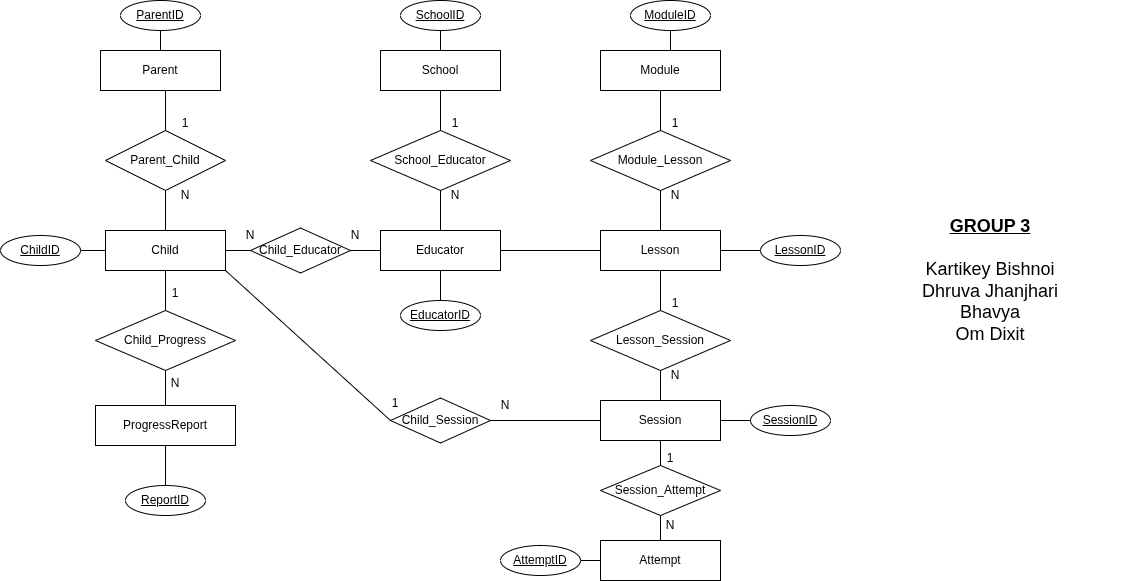

The diagram above was exported from draw.io. Its source (the exported page's mxGraphModel, read from the mxfile embedded in the PNG):
<mxGraphModel dx="830" dy="963" grid="1" gridSize="10" guides="1" tooltips="1" connect="1" arrows="1" fold="1" page="1" pageScale="1" pageWidth="850" pageHeight="1100" math="0" shadow="0">
  <root>
    <mxCell id="0" />
    <mxCell id="1" parent="0" />
    <mxCell id="bPzWk9YnMP_0Z008zYN--1" parent="1" style="shape=rectangle;whiteSpace=wrap;html=1;fillColor=light-dark(#FFFFFF,#FFB366);" value="Parent" vertex="1">
      <mxGeometry height="40" width="120" x="100" y="70" as="geometry" />
    </mxCell>
    <mxCell id="bPzWk9YnMP_0Z008zYN--2" parent="1" style="shape=rectangle;whiteSpace=wrap;html=1;fillColor=light-dark(#FFFFFF,#FFB366);" value="School" vertex="1">
      <mxGeometry height="40" width="120" x="380" y="70" as="geometry" />
    </mxCell>
    <mxCell id="bPzWk9YnMP_0Z008zYN--3" parent="1" style="shape=rectangle;whiteSpace=wrap;html=1;fillColor=light-dark(#FFFFFF,#FFB366);" value="Module" vertex="1">
      <mxGeometry height="40" width="120" x="600" y="70" as="geometry" />
    </mxCell>
    <mxCell id="bPzWk9YnMP_0Z008zYN--4" parent="1" style="shape=rectangle;whiteSpace=wrap;html=1;fillColor=light-dark(#FFFFFF,#FFB366);" value="Child" vertex="1">
      <mxGeometry height="40" width="120" x="105" y="250" as="geometry" />
    </mxCell>
    <mxCell id="bPzWk9YnMP_0Z008zYN--5" parent="1" style="shape=rectangle;whiteSpace=wrap;html=1;fillColor=light-dark(#FFFFFF,#FFB366);" value="Educator" vertex="1">
      <mxGeometry height="40" width="120" x="380" y="250" as="geometry" />
    </mxCell>
    <mxCell id="bPzWk9YnMP_0Z008zYN--6" parent="1" style="shape=rectangle;whiteSpace=wrap;html=1;fillColor=light-dark(#FFFFFF,#FFB366);" value="Lesson" vertex="1">
      <mxGeometry height="40" width="120" x="600" y="250" as="geometry" />
    </mxCell>
    <mxCell id="bPzWk9YnMP_0Z008zYN--7" parent="1" style="shape=rectangle;whiteSpace=wrap;html=1;fillColor=light-dark(#FFFFFF,#FFB366);" value="Session" vertex="1">
      <mxGeometry height="40" width="120" x="600" y="420" as="geometry" />
    </mxCell>
    <mxCell id="bPzWk9YnMP_0Z008zYN--8" parent="1" style="shape=rectangle;whiteSpace=wrap;html=1;fillColor=light-dark(#FFFFFF,#FFB366);" value="Attempt" vertex="1">
      <mxGeometry height="40" width="120" x="600" y="560" as="geometry" />
    </mxCell>
    <mxCell id="bPzWk9YnMP_0Z008zYN--9" parent="1" style="shape=rectangle;whiteSpace=wrap;html=1;fillColor=light-dark(#FFFFFF,#FFB366);" value="ProgressReport" vertex="1">
      <mxGeometry height="40" width="140" x="95" y="425" as="geometry" />
    </mxCell>
    <mxCell id="bPzWk9YnMP_0Z008zYN--10" parent="1" style="shape=ellipse;whiteSpace=wrap;html=1;fontStyle=4;fillColor=light-dark(#FFFFFF,#7EA6E0);" value="ParentID" vertex="1">
      <mxGeometry height="30" width="80" x="120" y="20" as="geometry" />
    </mxCell>
    <mxCell id="bPzWk9YnMP_0Z008zYN--11" parent="1" style="shape=ellipse;whiteSpace=wrap;html=1;fontStyle=4;fillColor=light-dark(#FFFFFF,#7EA6E0);" value="SchoolID" vertex="1">
      <mxGeometry height="30" width="80" x="400" y="20" as="geometry" />
    </mxCell>
    <mxCell id="bPzWk9YnMP_0Z008zYN--12" parent="1" style="shape=ellipse;whiteSpace=wrap;html=1;fontStyle=4;fillColor=light-dark(#FFFFFF,#7EA6E0);" value="ModuleID" vertex="1">
      <mxGeometry height="30" width="80" x="630" y="20" as="geometry" />
    </mxCell>
    <mxCell id="bPzWk9YnMP_0Z008zYN--13" parent="1" style="shape=ellipse;whiteSpace=wrap;html=1;fontStyle=4;fillColor=light-dark(#FFFFFF,#7EA6E0);" value="ChildID" vertex="1">
      <mxGeometry height="30" width="80" y="255" as="geometry" />
    </mxCell>
    <mxCell id="bPzWk9YnMP_0Z008zYN--14" parent="1" style="shape=ellipse;whiteSpace=wrap;html=1;fontStyle=4;fillColor=light-dark(#FFFFFF,#7EA6E0);" value="EducatorID" vertex="1">
      <mxGeometry height="30" width="80" x="400" y="320" as="geometry" />
    </mxCell>
    <mxCell id="bPzWk9YnMP_0Z008zYN--15" parent="1" style="shape=ellipse;whiteSpace=wrap;html=1;fontStyle=4;fillColor=light-dark(#FFFFFF,#7EA6E0);" value="LessonID" vertex="1">
      <mxGeometry height="30" width="80" x="760" y="255" as="geometry" />
    </mxCell>
    <mxCell id="bPzWk9YnMP_0Z008zYN--16" parent="1" style="shape=ellipse;whiteSpace=wrap;html=1;fontStyle=4;fillColor=light-dark(#FFFFFF,#7EA6E0);" value="SessionID" vertex="1">
      <mxGeometry height="30" width="80" x="750" y="425" as="geometry" />
    </mxCell>
    <mxCell id="bPzWk9YnMP_0Z008zYN--17" parent="1" style="shape=ellipse;whiteSpace=wrap;html=1;fontStyle=4;fillColor=light-dark(#FFFFFF,#7EA6E0);" value="AttemptID" vertex="1">
      <mxGeometry height="30" width="80" x="500" y="565" as="geometry" />
    </mxCell>
    <mxCell id="bPzWk9YnMP_0Z008zYN--18" parent="1" style="shape=ellipse;whiteSpace=wrap;html=1;fontStyle=4;fillColor=light-dark(#FFFFFF,#7EA6E0);" value="ReportID" vertex="1">
      <mxGeometry height="30" width="80" x="125" y="505" as="geometry" />
    </mxCell>
    <mxCell id="bPzWk9YnMP_0Z008zYN--19" parent="1" style="shape=rhombus;whiteSpace=wrap;html=1;fillColor=light-dark(#FFFFFF,#A680B8);" value="Parent_Child" vertex="1">
      <mxGeometry height="60" width="120" x="105" y="150" as="geometry" />
    </mxCell>
    <mxCell id="bPzWk9YnMP_0Z008zYN--20" parent="1" style="shape=rhombus;whiteSpace=wrap;html=1;fillColor=light-dark(#FFFFFF,#A680B8);" value="School_Educator" vertex="1">
      <mxGeometry height="60" width="140" x="370" y="150" as="geometry" />
    </mxCell>
    <mxCell id="bPzWk9YnMP_0Z008zYN--21" parent="1" style="shape=rhombus;whiteSpace=wrap;html=1;fillColor=light-dark(#FFFFFF,#A680B8);" value="Module_Lesson" vertex="1">
      <mxGeometry height="60" width="140" x="590" y="150" as="geometry" />
    </mxCell>
    <mxCell id="bPzWk9YnMP_0Z008zYN--22" parent="1" style="shape=rhombus;whiteSpace=wrap;html=1;fillColor=light-dark(#FFFFFF,#A680B8);" value="Child_Educator" vertex="1">
      <mxGeometry height="45" width="100" x="250" y="247.5" as="geometry" />
    </mxCell>
    <mxCell id="bPzWk9YnMP_0Z008zYN--23" parent="1" style="shape=rhombus;whiteSpace=wrap;html=1;fillColor=light-dark(#FFFFFF,#A680B8);" value="Lesson_Session" vertex="1">
      <mxGeometry height="60" width="140" x="590" y="330" as="geometry" />
    </mxCell>
    <mxCell id="bPzWk9YnMP_0Z008zYN--24" parent="1" style="shape=rhombus;whiteSpace=wrap;html=1;fillColor=light-dark(#FFFFFF,#A680B8);" value="Session_Attempt" vertex="1">
      <mxGeometry height="50" width="120" x="600" y="485" as="geometry" />
    </mxCell>
    <mxCell id="bPzWk9YnMP_0Z008zYN--25" parent="1" style="shape=rhombus;whiteSpace=wrap;html=1;fillColor=light-dark(#FFFFFF,#A680B8);" value="Child_Progress" vertex="1">
      <mxGeometry height="60" width="140" x="95" y="330" as="geometry" />
    </mxCell>
    <mxCell id="bPzWk9YnMP_0Z008zYN--29" parent="1" style="shape=rhombus;whiteSpace=wrap;html=1;fillColor=light-dark(#FFFFFF,#A680B8);" value="Child_Session" vertex="1">
      <mxGeometry height="45" width="100" x="390" y="417.5" as="geometry" />
    </mxCell>
    <mxCell id="2n8edWSooTqtF_SV-UAL-1" parent="1" style="text;html=1;whiteSpace=wrap;strokeColor=none;fillColor=none;align=center;verticalAlign=middle;rounded=0;fontSize=18;" value="&lt;font&gt;&lt;b&gt;&lt;u&gt;GROUP 3&lt;/u&gt;&lt;/b&gt;&lt;/font&gt;&lt;div&gt;&lt;br&gt;&lt;/div&gt;&lt;div&gt;&lt;span&gt;Kartikey Bishnoi&lt;/span&gt;&lt;/div&gt;&lt;div&gt;&lt;span&gt;Dhruva Jhanjhari&lt;/span&gt;&lt;/div&gt;&lt;div&gt;&lt;span&gt;Bhavya&lt;/span&gt;&lt;/div&gt;&lt;div&gt;&lt;span&gt;Om Dixit&lt;/span&gt;&lt;/div&gt;" vertex="1">
      <mxGeometry height="40" width="260" x="860" y="280" as="geometry" />
    </mxCell>
    <mxCell id="2n8edWSooTqtF_SV-UAL-14" edge="1" parent="1" source="bPzWk9YnMP_0Z008zYN--19" style="endArrow=none;html=1;rounded=0;exitX=0.5;exitY=0;exitDx=0;exitDy=0;entryX=0.542;entryY=1;entryDx=0;entryDy=0;entryPerimeter=0;" target="bPzWk9YnMP_0Z008zYN--1" value="">
      <mxGeometry height="50" relative="1" width="50" as="geometry">
        <mxPoint x="430" y="380" as="sourcePoint" />
        <mxPoint x="190" y="140" as="targetPoint" />
      </mxGeometry>
    </mxCell>
    <mxCell id="2n8edWSooTqtF_SV-UAL-21" edge="1" parent="1" style="endArrow=none;html=1;rounded=0;" target="bPzWk9YnMP_0Z008zYN--12" value="">
      <mxGeometry height="50" relative="1" width="50" as="geometry">
        <mxPoint x="670" y="70" as="sourcePoint" />
        <mxPoint x="685" y="40" as="targetPoint" />
      </mxGeometry>
    </mxCell>
    <mxCell id="2n8edWSooTqtF_SV-UAL-22" edge="1" parent="1" source="bPzWk9YnMP_0Z008zYN--6" style="endArrow=none;html=1;rounded=0;" target="bPzWk9YnMP_0Z008zYN--15" value="">
      <mxGeometry height="50" relative="1" width="50" as="geometry">
        <mxPoint x="720" y="305" as="sourcePoint" />
        <mxPoint x="770" y="255" as="targetPoint" />
      </mxGeometry>
    </mxCell>
    <mxCell id="2n8edWSooTqtF_SV-UAL-23" edge="1" parent="1" style="endArrow=none;html=1;rounded=0;entryX=0;entryY=0.5;entryDx=0;entryDy=0;" target="bPzWk9YnMP_0Z008zYN--16" value="">
      <mxGeometry height="50" relative="1" width="50" as="geometry">
        <mxPoint x="720" y="440" as="sourcePoint" />
        <mxPoint x="750" y="390" as="targetPoint" />
      </mxGeometry>
    </mxCell>
    <mxCell id="2n8edWSooTqtF_SV-UAL-24" edge="1" parent="1" source="bPzWk9YnMP_0Z008zYN--17" style="endArrow=none;html=1;rounded=0;entryX=0;entryY=0.5;entryDx=0;entryDy=0;exitX=1;exitY=0.5;exitDx=0;exitDy=0;" target="bPzWk9YnMP_0Z008zYN--8" value="">
      <mxGeometry height="50" relative="1" width="50" as="geometry">
        <mxPoint x="540" y="565" as="sourcePoint" />
        <mxPoint x="590" y="515" as="targetPoint" />
      </mxGeometry>
    </mxCell>
    <mxCell id="tv699MZt_7k7CB6pBlc_-6" edge="1" parent="1" source="bPzWk9YnMP_0Z008zYN--25" style="endArrow=none;html=1;rounded=0;entryX=0.5;entryY=1;entryDx=0;entryDy=0;exitX=0.5;exitY=0;exitDx=0;exitDy=0;" target="bPzWk9YnMP_0Z008zYN--4" value="">
      <mxGeometry height="50" relative="1" width="50" as="geometry">
        <mxPoint x="330" y="250" as="sourcePoint" />
        <mxPoint x="380" y="200" as="targetPoint" />
      </mxGeometry>
    </mxCell>
    <mxCell id="2n8edWSooTqtF_SV-UAL-17" edge="1" parent="1" source="bPzWk9YnMP_0Z008zYN--4" style="endArrow=none;html=1;rounded=0;exitX=0.5;exitY=0;exitDx=0;exitDy=0;entryX=0.5;entryY=1;entryDx=0;entryDy=0;" target="bPzWk9YnMP_0Z008zYN--19" value="">
      <mxGeometry height="50" relative="1" width="50" as="geometry">
        <mxPoint x="430" y="380" as="sourcePoint" />
        <mxPoint x="190" y="230" as="targetPoint" />
      </mxGeometry>
    </mxCell>
    <mxCell id="2n8edWSooTqtF_SV-UAL-27" edge="1" parent="1" source="bPzWk9YnMP_0Z008zYN--2" style="endArrow=none;html=1;rounded=0;entryX=0.5;entryY=1;entryDx=0;entryDy=0;exitX=0.5;exitY=0;exitDx=0;exitDy=0;" target="bPzWk9YnMP_0Z008zYN--11" value="">
      <mxGeometry height="50" relative="1" width="50" as="geometry">
        <mxPoint x="410" y="90" as="sourcePoint" />
        <mxPoint x="460" y="40" as="targetPoint" />
      </mxGeometry>
    </mxCell>
    <mxCell id="2n8edWSooTqtF_SV-UAL-16" edge="1" parent="1" source="bPzWk9YnMP_0Z008zYN--18" style="endArrow=none;html=1;rounded=0;exitX=0.5;exitY=0;exitDx=0;exitDy=0;entryX=0.5;entryY=1;entryDx=0;entryDy=0;" target="bPzWk9YnMP_0Z008zYN--9" value="">
      <mxGeometry height="50" relative="1" width="50" as="geometry">
        <mxPoint x="125" y="510" as="sourcePoint" />
        <mxPoint x="175" y="460" as="targetPoint" />
      </mxGeometry>
    </mxCell>
    <mxCell id="2n8edWSooTqtF_SV-UAL-28" edge="1" parent="1" source="bPzWk9YnMP_0Z008zYN--13" style="endArrow=none;html=1;rounded=0;entryX=0;entryY=0.5;entryDx=0;entryDy=0;exitX=1;exitY=0.5;exitDx=0;exitDy=0;" target="bPzWk9YnMP_0Z008zYN--4" value="">
      <mxGeometry height="50" relative="1" width="50" as="geometry">
        <mxPoint x="50" y="290" as="sourcePoint" />
        <mxPoint x="100" y="240" as="targetPoint" />
      </mxGeometry>
    </mxCell>
    <mxCell id="tv699MZt_7k7CB6pBlc_-8" edge="1" parent="1" source="bPzWk9YnMP_0Z008zYN--9" style="endArrow=none;html=1;rounded=0;entryX=0.5;entryY=1;entryDx=0;entryDy=0;exitX=0.5;exitY=0;exitDx=0;exitDy=0;" target="bPzWk9YnMP_0Z008zYN--25" value="">
      <mxGeometry height="50" relative="1" width="50" as="geometry">
        <mxPoint x="260" y="340" as="sourcePoint" />
        <mxPoint x="310" y="290" as="targetPoint" />
      </mxGeometry>
    </mxCell>
    <mxCell id="tv699MZt_7k7CB6pBlc_-3" edge="1" parent="1" source="bPzWk9YnMP_0Z008zYN--1" style="endArrow=none;html=1;rounded=0;entryX=0.5;entryY=1;entryDx=0;entryDy=0;exitX=0.5;exitY=0;exitDx=0;exitDy=0;" target="bPzWk9YnMP_0Z008zYN--10" value="">
      <mxGeometry height="50" relative="1" width="50" as="geometry">
        <mxPoint x="280" y="180" as="sourcePoint" />
        <mxPoint x="330" y="130" as="targetPoint" />
      </mxGeometry>
    </mxCell>
    <mxCell id="tv699MZt_7k7CB6pBlc_-9" edge="1" parent="1" source="bPzWk9YnMP_0Z008zYN--4" style="endArrow=none;html=1;rounded=0;exitX=1;exitY=0.5;exitDx=0;exitDy=0;entryX=0;entryY=0.5;entryDx=0;entryDy=0;" target="bPzWk9YnMP_0Z008zYN--22" value="">
      <mxGeometry height="50" relative="1" width="50" as="geometry">
        <mxPoint x="260" y="340" as="sourcePoint" />
        <mxPoint x="310" y="290" as="targetPoint" />
      </mxGeometry>
    </mxCell>
    <mxCell id="2n8edWSooTqtF_SV-UAL-30" edge="1" parent="1" source="bPzWk9YnMP_0Z008zYN--14" style="endArrow=none;html=1;rounded=0;entryX=0.5;entryY=1;entryDx=0;entryDy=0;exitX=0.5;exitY=0;exitDx=0;exitDy=0;" target="bPzWk9YnMP_0Z008zYN--5" value="">
      <mxGeometry height="50" relative="1" width="50" as="geometry">
        <mxPoint x="415" y="330" as="sourcePoint" />
        <mxPoint x="465" y="280" as="targetPoint" />
      </mxGeometry>
    </mxCell>
    <mxCell id="tv699MZt_7k7CB6pBlc_-10" edge="1" parent="1" source="bPzWk9YnMP_0Z008zYN--5" style="endArrow=none;html=1;rounded=0;exitX=0;exitY=0.5;exitDx=0;exitDy=0;entryX=1;entryY=0.5;entryDx=0;entryDy=0;" target="bPzWk9YnMP_0Z008zYN--22" value="">
      <mxGeometry height="50" relative="1" width="50" as="geometry">
        <mxPoint x="260" y="340" as="sourcePoint" />
        <mxPoint x="310" y="290" as="targetPoint" />
      </mxGeometry>
    </mxCell>
    <mxCell id="tv699MZt_7k7CB6pBlc_-11" edge="1" parent="1" source="bPzWk9YnMP_0Z008zYN--5" style="endArrow=none;html=1;rounded=0;entryX=0.5;entryY=1;entryDx=0;entryDy=0;exitX=0.5;exitY=0;exitDx=0;exitDy=0;" target="bPzWk9YnMP_0Z008zYN--20" value="">
      <mxGeometry height="50" relative="1" width="50" as="geometry">
        <mxPoint x="420" y="340" as="sourcePoint" />
        <mxPoint x="470" y="290" as="targetPoint" />
      </mxGeometry>
    </mxCell>
    <mxCell id="tv699MZt_7k7CB6pBlc_-12" edge="1" parent="1" source="bPzWk9YnMP_0Z008zYN--20" style="endArrow=none;html=1;rounded=0;entryX=0.5;entryY=1;entryDx=0;entryDy=0;" target="bPzWk9YnMP_0Z008zYN--2" value="">
      <mxGeometry height="50" relative="1" width="50" as="geometry">
        <mxPoint x="420" y="340" as="sourcePoint" />
        <mxPoint x="470" y="290" as="targetPoint" />
      </mxGeometry>
    </mxCell>
    <mxCell id="tv699MZt_7k7CB6pBlc_-13" edge="1" parent="1" source="bPzWk9YnMP_0Z008zYN--21" style="endArrow=none;html=1;rounded=0;entryX=0.5;entryY=1;entryDx=0;entryDy=0;fillColor=light-dark(transparent,#3399FF);exitX=0.5;exitY=0;exitDx=0;exitDy=0;" target="bPzWk9YnMP_0Z008zYN--3" value="">
      <mxGeometry height="50" relative="1" width="50" as="geometry">
        <mxPoint x="760" y="340" as="sourcePoint" />
        <mxPoint x="810" y="290" as="targetPoint" />
      </mxGeometry>
    </mxCell>
    <mxCell id="tv699MZt_7k7CB6pBlc_-14" edge="1" parent="1" source="bPzWk9YnMP_0Z008zYN--5" style="endArrow=none;html=1;rounded=0;exitX=1;exitY=0.5;exitDx=0;exitDy=0;entryX=0;entryY=0.5;entryDx=0;entryDy=0;" target="bPzWk9YnMP_0Z008zYN--6" value="">
      <mxGeometry height="50" relative="1" width="50" as="geometry">
        <mxPoint x="510" y="340" as="sourcePoint" />
        <mxPoint x="560" y="290" as="targetPoint" />
      </mxGeometry>
    </mxCell>
    <mxCell id="tv699MZt_7k7CB6pBlc_-15" edge="1" parent="1" source="bPzWk9YnMP_0Z008zYN--6" style="endArrow=none;html=1;rounded=0;entryX=0.5;entryY=1;entryDx=0;entryDy=0;exitX=0.5;exitY=0;exitDx=0;exitDy=0;" target="bPzWk9YnMP_0Z008zYN--21" value="">
      <mxGeometry height="50" relative="1" width="50" as="geometry">
        <mxPoint x="730" y="300" as="sourcePoint" />
        <mxPoint x="780" y="250" as="targetPoint" />
      </mxGeometry>
    </mxCell>
    <mxCell id="tv699MZt_7k7CB6pBlc_-16" edge="1" parent="1" source="bPzWk9YnMP_0Z008zYN--23" style="endArrow=none;html=1;rounded=0;exitX=0.5;exitY=0;exitDx=0;exitDy=0;entryX=0.5;entryY=1;entryDx=0;entryDy=0;" target="bPzWk9YnMP_0Z008zYN--6" value="">
      <mxGeometry height="50" relative="1" width="50" as="geometry">
        <mxPoint x="690" y="300" as="sourcePoint" />
        <mxPoint x="740" y="250" as="targetPoint" />
      </mxGeometry>
    </mxCell>
    <mxCell id="tv699MZt_7k7CB6pBlc_-17" edge="1" parent="1" source="bPzWk9YnMP_0Z008zYN--7" style="endArrow=none;html=1;rounded=0;exitX=0.5;exitY=0;exitDx=0;exitDy=0;entryX=0.5;entryY=1;entryDx=0;entryDy=0;" target="bPzWk9YnMP_0Z008zYN--23" value="">
      <mxGeometry height="50" relative="1" width="50" as="geometry">
        <mxPoint x="690" y="300" as="sourcePoint" />
        <mxPoint x="740" y="250" as="targetPoint" />
      </mxGeometry>
    </mxCell>
    <mxCell id="tv699MZt_7k7CB6pBlc_-18" edge="1" parent="1" source="bPzWk9YnMP_0Z008zYN--8" style="endArrow=none;html=1;rounded=0;exitX=0.5;exitY=0;exitDx=0;exitDy=0;entryX=0.5;entryY=1;entryDx=0;entryDy=0;" target="bPzWk9YnMP_0Z008zYN--24" value="">
      <mxGeometry height="50" relative="1" width="50" as="geometry">
        <mxPoint x="730" y="300" as="sourcePoint" />
        <mxPoint x="780" y="250" as="targetPoint" />
      </mxGeometry>
    </mxCell>
    <mxCell id="tv699MZt_7k7CB6pBlc_-19" edge="1" parent="1" source="bPzWk9YnMP_0Z008zYN--24" style="endArrow=none;html=1;rounded=0;exitX=0.5;exitY=0;exitDx=0;exitDy=0;entryX=0.5;entryY=1;entryDx=0;entryDy=0;" target="bPzWk9YnMP_0Z008zYN--7" value="">
      <mxGeometry height="50" relative="1" width="50" as="geometry">
        <mxPoint x="730" y="300" as="sourcePoint" />
        <mxPoint x="780" y="250" as="targetPoint" />
      </mxGeometry>
    </mxCell>
    <mxCell id="tv699MZt_7k7CB6pBlc_-20" edge="1" parent="1" source="bPzWk9YnMP_0Z008zYN--7" style="endArrow=none;html=1;rounded=0;exitX=0;exitY=0.5;exitDx=0;exitDy=0;entryX=1;entryY=0.5;entryDx=0;entryDy=0;" target="bPzWk9YnMP_0Z008zYN--29" value="">
      <mxGeometry height="50" relative="1" width="50" as="geometry">
        <mxPoint x="390" y="300" as="sourcePoint" />
        <mxPoint x="440" y="250" as="targetPoint" />
      </mxGeometry>
    </mxCell>
    <mxCell id="tv699MZt_7k7CB6pBlc_-22" parent="1" style="text;html=1;whiteSpace=wrap;strokeColor=none;fillColor=none;align=center;verticalAlign=middle;rounded=0;autosize=1;resizable=0;" value="1&lt;div&gt;&lt;br&gt;&lt;/div&gt;" vertex="1">
      <mxGeometry height="40" width="30" x="170" y="130" as="geometry" />
    </mxCell>
    <mxCell id="tv699MZt_7k7CB6pBlc_-23" parent="1" style="text;html=1;whiteSpace=wrap;strokeColor=none;fillColor=none;align=center;verticalAlign=middle;rounded=0;autosize=1;resizable=0;" value="1&lt;div&gt;&lt;br&gt;&lt;/div&gt;" vertex="1">
      <mxGeometry height="40" width="30" x="440" y="130" as="geometry" />
    </mxCell>
    <mxCell id="tv699MZt_7k7CB6pBlc_-24" parent="1" style="text;html=1;whiteSpace=wrap;strokeColor=none;fillColor=none;align=center;verticalAlign=middle;rounded=0;autosize=1;resizable=0;" value="&lt;div&gt;N&lt;/div&gt;" vertex="1">
      <mxGeometry height="30" width="30" x="235" y="240" as="geometry" />
    </mxCell>
    <mxCell id="tv699MZt_7k7CB6pBlc_-25" parent="1" style="text;html=1;whiteSpace=wrap;strokeColor=none;fillColor=none;align=center;verticalAlign=middle;rounded=0;autosize=1;resizable=0;" value="1&lt;div&gt;&lt;br&gt;&lt;/div&gt;" vertex="1">
      <mxGeometry height="40" width="30" x="660" y="130" as="geometry" />
    </mxCell>
    <mxCell id="tv699MZt_7k7CB6pBlc_-26" parent="1" style="text;html=1;whiteSpace=wrap;strokeColor=none;fillColor=none;align=center;verticalAlign=middle;rounded=0;autosize=1;resizable=0;" value="N" vertex="1">
      <mxGeometry height="30" width="30" x="170" y="200" as="geometry" />
    </mxCell>
    <mxCell id="2n8edWSooTqtF_SV-UAL-32" parent="1" style="text;html=1;whiteSpace=wrap;strokeColor=none;fillColor=none;align=center;verticalAlign=middle;rounded=0;autosize=1;resizable=0;" value="N" vertex="1">
      <mxGeometry height="30" width="30" x="440" y="200" as="geometry" />
    </mxCell>
    <mxCell id="tv699MZt_7k7CB6pBlc_-29" parent="1" style="text;html=1;whiteSpace=wrap;strokeColor=none;fillColor=none;align=center;verticalAlign=middle;rounded=0;autosize=1;resizable=0;" value="1&lt;div&gt;&lt;br&gt;&lt;/div&gt;" vertex="1">
      <mxGeometry height="40" width="30" x="655" y="465" as="geometry" />
    </mxCell>
    <mxCell id="2n8edWSooTqtF_SV-UAL-35" parent="1" style="text;html=1;whiteSpace=wrap;strokeColor=none;fillColor=none;align=center;verticalAlign=middle;rounded=0;autosize=1;resizable=0;" value="N" vertex="1">
      <mxGeometry height="30" width="30" x="490" y="410" as="geometry" />
    </mxCell>
    <mxCell id="2n8edWSooTqtF_SV-UAL-33" parent="1" style="text;html=1;whiteSpace=wrap;strokeColor=none;fillColor=none;align=center;verticalAlign=middle;rounded=0;autosize=1;resizable=0;" value="N" vertex="1">
      <mxGeometry height="30" width="30" x="660" y="200" as="geometry" />
    </mxCell>
    <mxCell id="2n8edWSooTqtF_SV-UAL-37" parent="1" style="text;html=1;whiteSpace=wrap;strokeColor=none;fillColor=none;align=center;verticalAlign=middle;rounded=0;autosize=1;resizable=0;" value="N" vertex="1">
      <mxGeometry height="30" width="30" x="160" y="387.5" as="geometry" />
    </mxCell>
    <mxCell id="2n8edWSooTqtF_SV-UAL-36" parent="1" style="text;html=1;whiteSpace=wrap;strokeColor=none;fillColor=none;align=center;verticalAlign=middle;rounded=0;autosize=1;resizable=0;" value="N" vertex="1">
      <mxGeometry height="30" width="30" x="655" y="530" as="geometry" />
    </mxCell>
    <mxCell id="2n8edWSooTqtF_SV-UAL-39" parent="1" style="text;html=1;whiteSpace=wrap;strokeColor=none;fillColor=none;align=center;verticalAlign=middle;rounded=0;autosize=1;resizable=0;" value="N" vertex="1">
      <mxGeometry height="30" width="30" x="340" y="240" as="geometry" />
    </mxCell>
    <mxCell id="tv699MZt_7k7CB6pBlc_-32" edge="1" parent="1" source="bPzWk9YnMP_0Z008zYN--4" style="endArrow=none;html=1;rounded=0;exitX=1;exitY=1;exitDx=0;exitDy=0;" value="">
      <mxGeometry height="50" relative="1" width="50" as="geometry">
        <mxPoint x="225" y="290" as="sourcePoint" />
        <mxPoint x="390" y="440" as="targetPoint" />
      </mxGeometry>
    </mxCell>
    <mxCell id="tv699MZt_7k7CB6pBlc_-30" parent="1" style="text;html=1;whiteSpace=wrap;strokeColor=none;fillColor=none;align=center;verticalAlign=middle;rounded=0;autosize=1;resizable=0;" value="1&lt;div&gt;&lt;br&gt;&lt;/div&gt;" vertex="1">
      <mxGeometry height="40" width="30" x="160" y="300" as="geometry" />
    </mxCell>
    <mxCell id="2n8edWSooTqtF_SV-UAL-34" parent="1" style="text;html=1;whiteSpace=wrap;strokeColor=none;fillColor=none;align=center;verticalAlign=middle;rounded=0;autosize=1;resizable=0;" value="N" vertex="1">
      <mxGeometry height="30" width="30" x="660" y="380" as="geometry" />
    </mxCell>
    <mxCell id="tv699MZt_7k7CB6pBlc_-27" parent="1" style="text;html=1;whiteSpace=wrap;strokeColor=none;fillColor=none;align=center;verticalAlign=middle;rounded=0;autosize=1;resizable=0;" value="1&lt;div&gt;&lt;br&gt;&lt;/div&gt;" vertex="1">
      <mxGeometry height="40" width="30" x="660" y="310" as="geometry" />
    </mxCell>
    <mxCell id="2n8edWSooTqtF_SV-UAL-43" parent="1" style="text;html=1;whiteSpace=wrap;strokeColor=none;fillColor=none;align=center;verticalAlign=middle;rounded=0;autosize=1;resizable=0;" value="1&lt;div&gt;&lt;br&gt;&lt;/div&gt;" vertex="1">
      <mxGeometry height="40" width="30" x="380" y="410" as="geometry" />
    </mxCell>
    <mxCell id="2n8edWSooTqtF_SV-UAL-40" edge="1" parent="1" style="edgeStyle=orthogonalEdgeStyle;rounded=0;orthogonalLoop=1;jettySize=auto;html=1;exitX=0.5;exitY=1;exitDx=0;exitDy=0;">
      <mxGeometry relative="1" as="geometry">
        <mxPoint x="395" y="450" as="sourcePoint" />
        <mxPoint x="395" y="450" as="targetPoint" />
      </mxGeometry>
    </mxCell>
  </root>
</mxGraphModel>